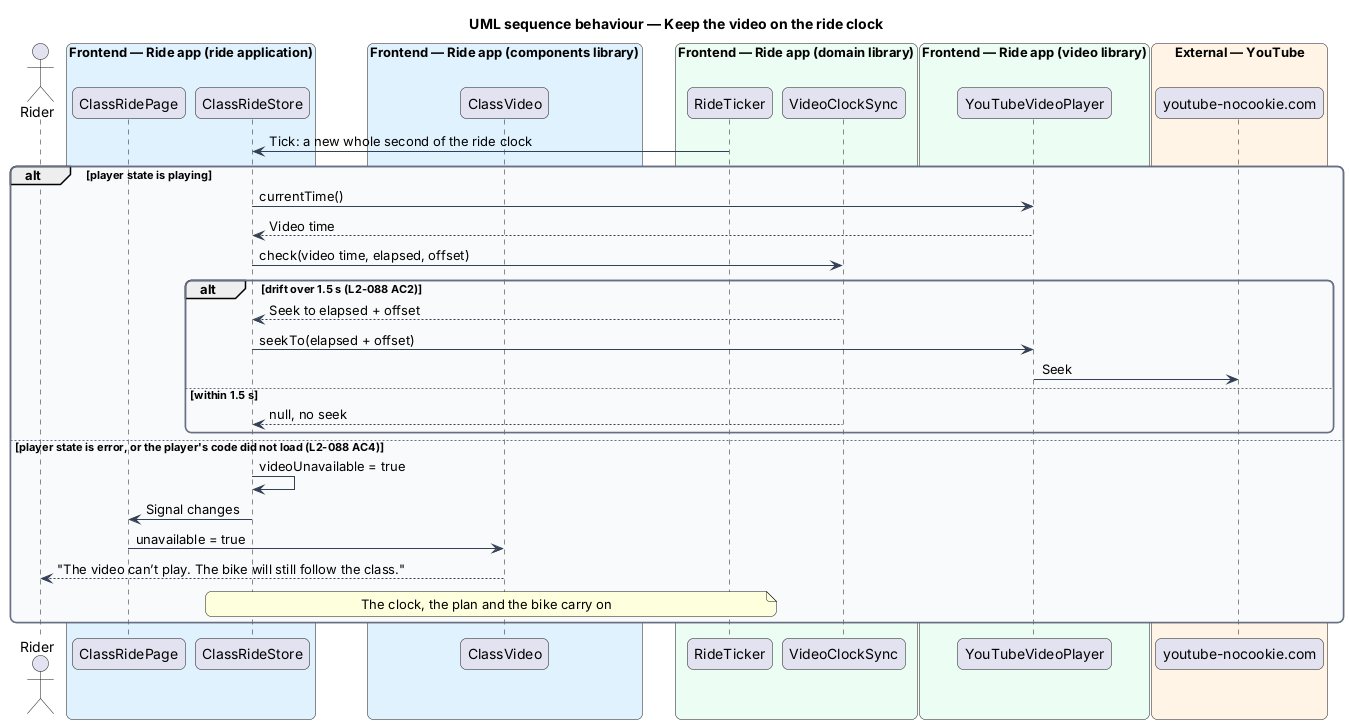

The diagram above was rendered by PlantUML. Its source (embedded in the PNG):
@startuml
title UML sequence behaviour — Keep the video on the ride clock
skinparam backgroundColor #FFFFFF
skinparam shadowing false
skinparam roundcorner 12
skinparam defaultFontName Arial
skinparam ArrowColor #344054
skinparam rectangle {
  BorderColor #344054
  FontColor #101828
}
skinparam package {
  BorderColor #667085
  FontColor #101828
  BackgroundColor #F9FAFB
}
actor "Rider" as rider
box "Frontend — Ride app (ride application)" #E0F2FE
  participant "ClassRidePage" as page
  participant "ClassRideStore" as store
end box
box "Frontend — Ride app (components library)" #E0F2FE
  participant "ClassVideo" as cvideo
end box
box "Frontend — Ride app (domain library)" #ECFDF3
  participant "RideTicker" as ticker
  participant "VideoClockSync" as sync
end box
box "Frontend — Ride app (video library)" #ECFDF3
  participant "YouTubeVideoPlayer" as player
end box
box "External — YouTube" #FFF4E5
  participant "youtube-nocookie.com" as yt
end box
ticker -> store : Tick: a new whole second of the ride clock
alt player state is playing
  store -> player : currentTime()
  player --> store : Video time
  store -> sync : check(video time, elapsed, offset)
  alt drift over 1.5 s (L2-088 AC2)
    sync --> store : Seek to elapsed + offset
    store -> player : seekTo(elapsed + offset)
    player -> yt : Seek
  else within 1.5 s
    sync --> store : null, no seek
  end
else player state is error, or the player's code did not load (L2-088 AC4)
  store -> store : videoUnavailable = true
  store -> page : Signal changes
  page -> cvideo : unavailable = true
  cvideo --> rider : "The video can’t play. The bike will still follow the class."
  note over store, ticker : The clock, the plan and the bike carry on
end
@enduml